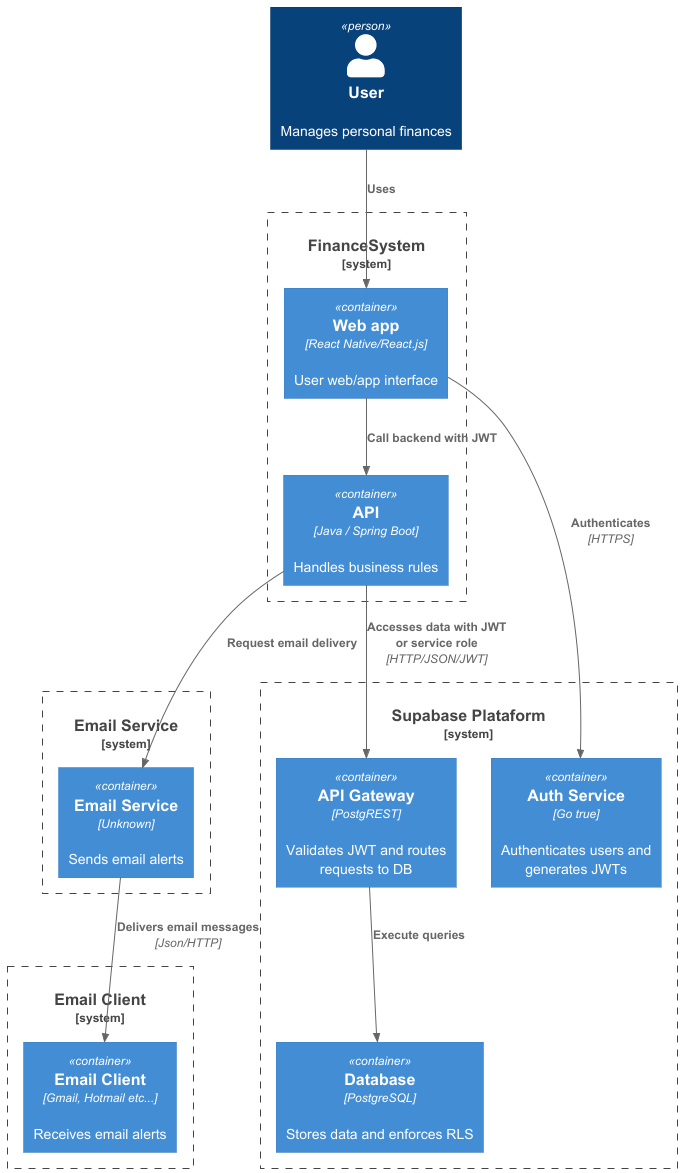

The diagram above was rendered by PlantUML. Its source (embedded in the PNG):
@startuml
!include https://raw.githubusercontent.com/plantuml-stdlib/C4-PlantUML/master/C4_Container.puml

Person(user, "User", "Manages personal finances")

System_Boundary(financeSystem, "FinanceSystem") {
    Container(web, "Web app", "React Native/React.js", "User web/app interface")
    Container(api, "API", "Java / Spring Boot", "Handles business rules ")
}

System_Boundary(supabase, "Supabase Plataform"){
    Container(auth, "Auth Service", "Go true", "Authenticates users and generates JWTs")
    Container(db, "Database", "PostgreSQL", "Stores data and enforces RLS")
    Container(gateway, "API Gateway", "PostgREST", "Validates JWT and routes requests to DB")
}

System_Boundary(emailSvcBoundary, "Email Service"){
    Container(emailService, "Email Service", "Unknown", "Sends email alerts")
}

System_Boundary(emailClientBoundary, "Email Client"){
    Container(emailClient, "Email Client", "Gmail, Hotmail etc...", "Receives email alerts")
}

Rel(user, web, "Uses")
Rel(web, api, "Call backend with JWT")
Rel(web, auth, "Authenticates", "HTTPS")
Rel(api, gateway, "Accesses data with JWT or service role", "HTTP/JSON/JWT")
Rel(gateway, db, "Execute queries")
Rel(api, emailService, "Request email delivery")
Rel(emailService, emailClient, "Delivers email messages", "Json/HTTP")

@enduml